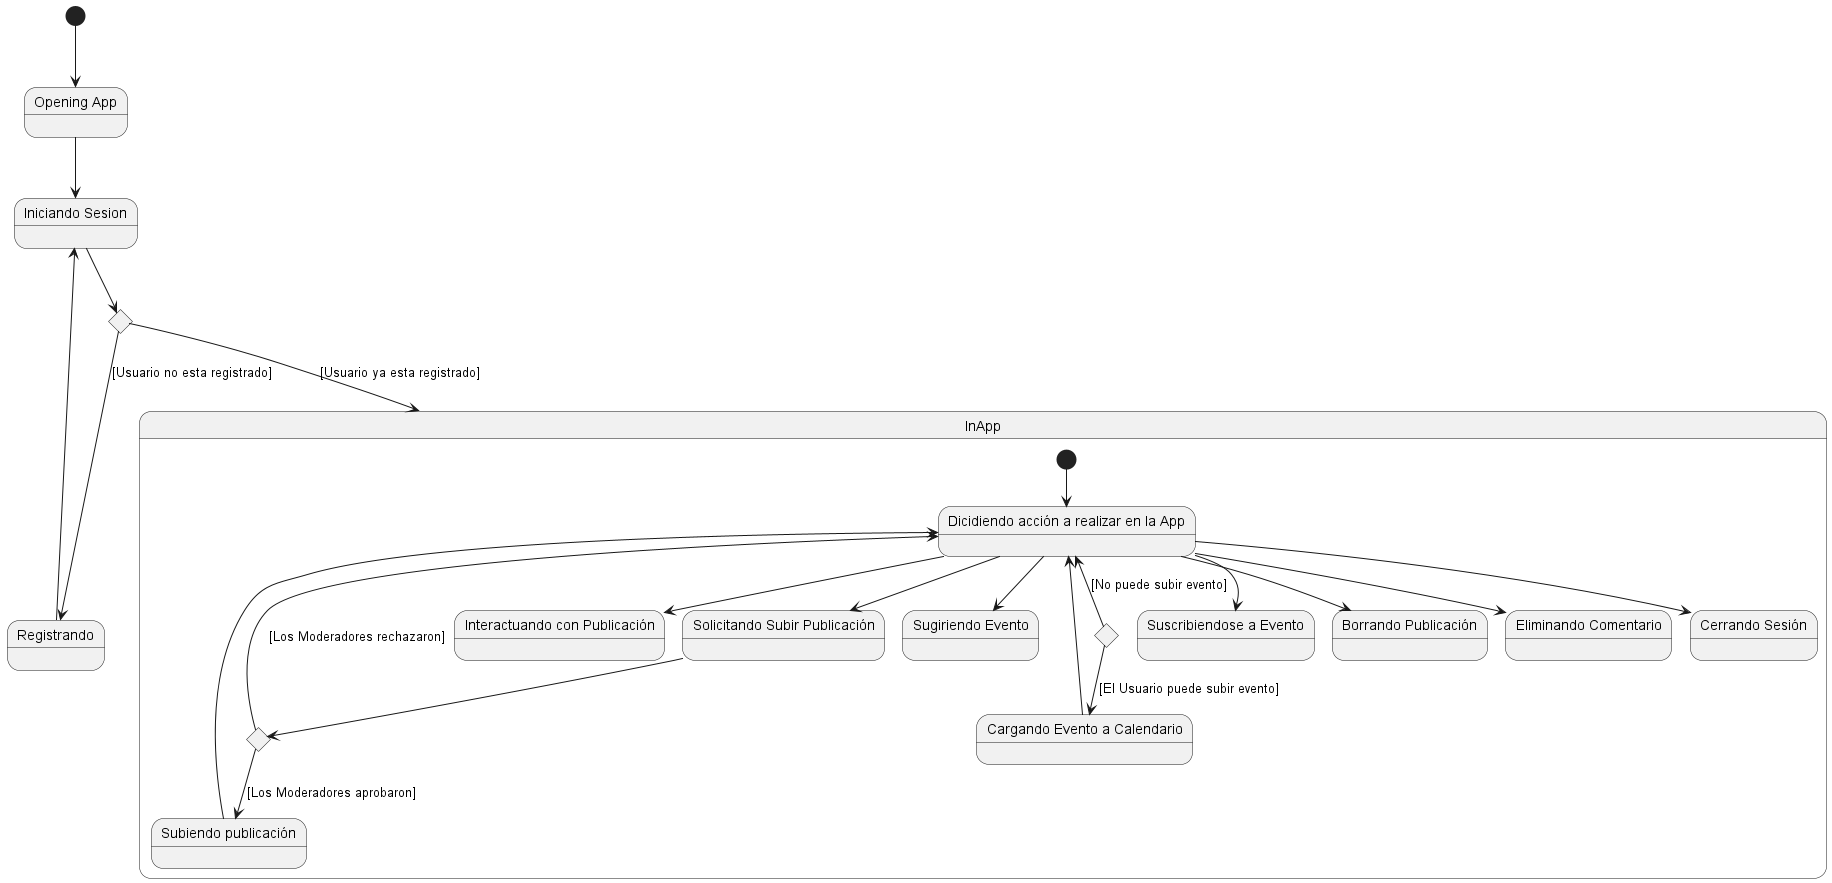

The diagram above was rendered by PlantUML. Its source (embedded in the PNG):
@startuml DiagramaEstados_BasadoEnUC

state "Opening App" as start

[*] --> start

state "Registrando" as signup
state "Iniciando Sesion" as login
state c1 <<choice>> 
start --> login
login --> c1
c1 -down-> InApp : [Usuario ya esta registrado]
c1 -down-> signup : [Usuario no esta registrado]
signup -up-> login

state InApp {
    
    state "Dicidiendo acción a realizar en la App" as choosing
    state "Solicitando Subir Publicación" as upload
    state "Subiendo publicación" as uploaded
    state "Interactuando con Publicación" as reacting
    state c2 <<choice>>
    state "Sugiriendo Evento" as tryEvent
    state c3 <<choice>>
    state "Cargando Evento a Calendario" as addEvent
    state "Suscribiendose a Evento" as sus
    state "Borrando Publicación" as deleteP
    state "Eliminando Comentario" as deleteC
    state "Cerrando Sesión" as close


    [*] --> choosing
    
    choosing -down-> upload
    upload -down-> c2
    c2 -down-> uploaded : [Los Moderadores aprobaron]
    uploaded -up-> choosing
    c2 -up-> choosing : [Los Moderadores rechazaron] 

    choosing -down-> reacting

    choosing -down-> tryEvent
    c3 --> addEvent : [El Usuario puede subir evento]
    addEvent -up-> choosing
    c3 -up-> choosing : [No puede subir evento]

    choosing -down-> sus
    choosing -down-> deleteP
    choosing -down-> deleteC

    choosing -down-> close
}

@enduml